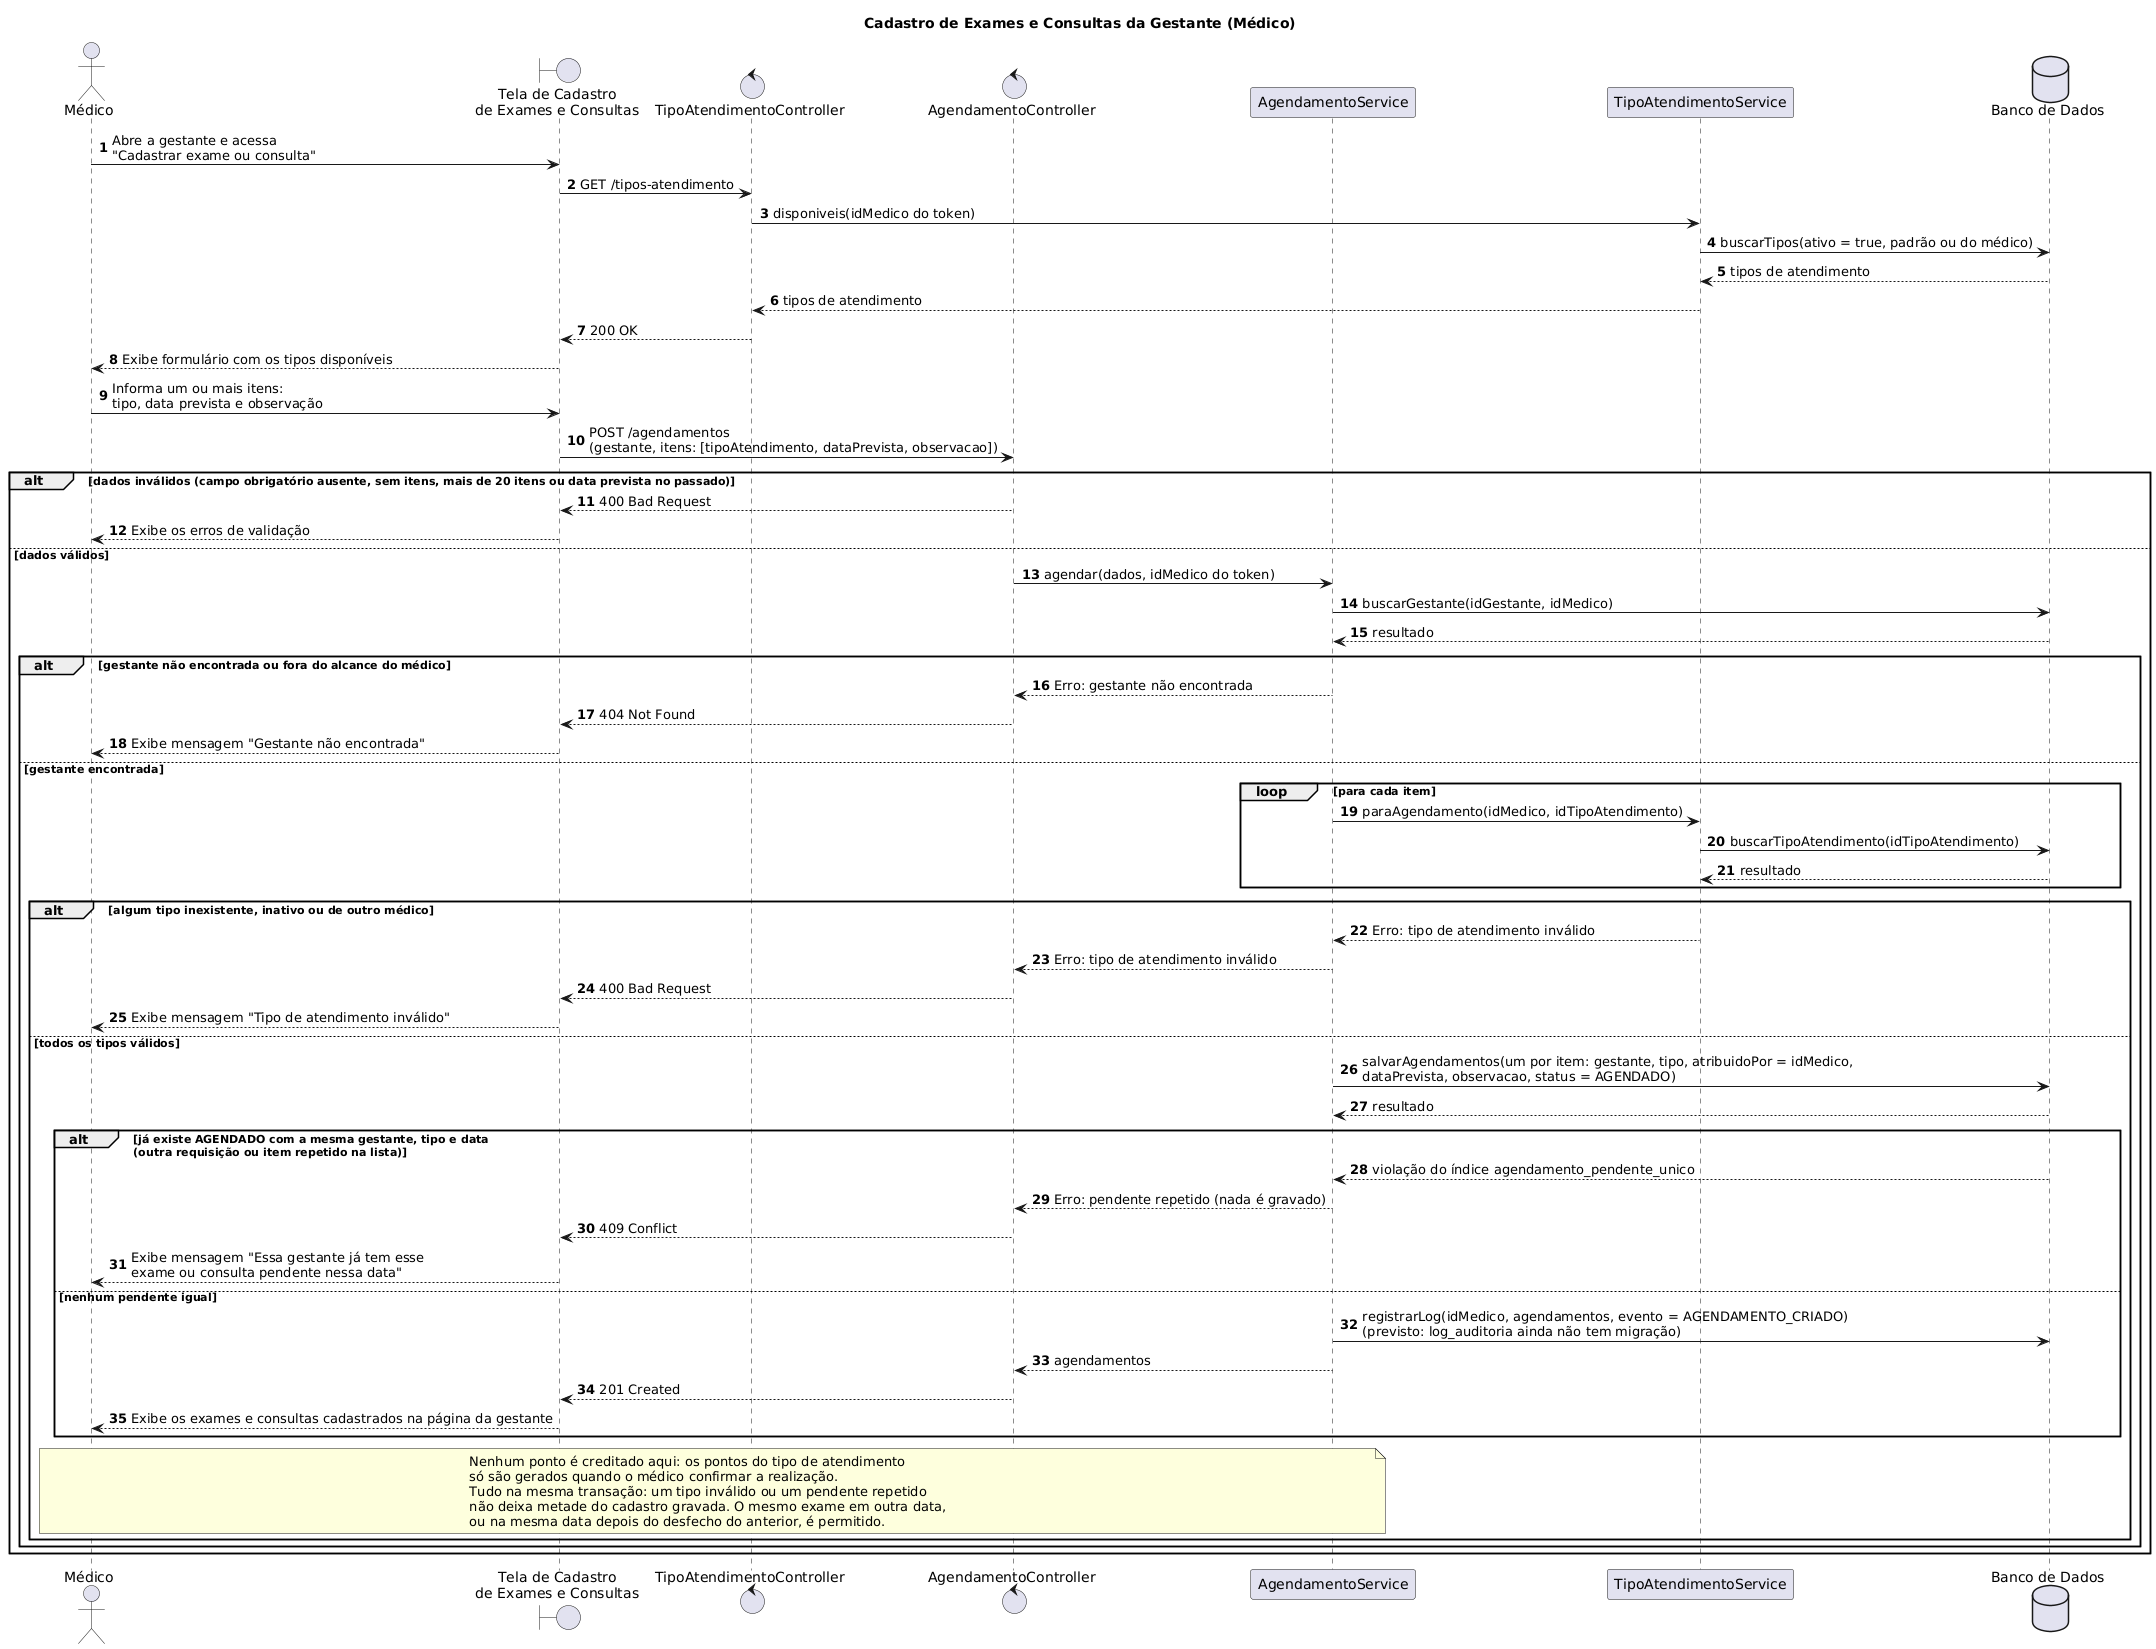

The diagram above was rendered by PlantUML. Its source (embedded in the PNG):
@startuml cadastro-exame-consulta
title Cadastro de Exames e Consultas da Gestante (Médico)
autonumber

actor "Médico" as Medico
boundary "Tela de Cadastro\nde Exames e Consultas" as Tela
control "TipoAtendimentoController" as TipoController
control "AgendamentoController" as Controller
participant "AgendamentoService" as Service
participant "TipoAtendimentoService" as Tipos
database "Banco de Dados" as BD

Medico -> Tela : Abre a gestante e acessa\n"Cadastrar exame ou consulta"
Tela -> TipoController : GET /tipos-atendimento
TipoController -> Tipos : disponiveis(idMedico do token)
Tipos -> BD : buscarTipos(ativo = true, padrão ou do médico)
BD --> Tipos : tipos de atendimento
Tipos --> TipoController : tipos de atendimento
TipoController --> Tela : 200 OK
Tela --> Medico : Exibe formulário com os tipos disponíveis

Medico -> Tela : Informa um ou mais itens:\ntipo, data prevista e observação
Tela -> Controller : POST /agendamentos\n(gestante, itens: [tipoAtendimento, dataPrevista, observacao])

alt dados inválidos (campo obrigatório ausente, sem itens, mais de 20 itens ou data prevista no passado)
    Controller --> Tela : 400 Bad Request
    Tela --> Medico : Exibe os erros de validação
else dados válidos
    Controller -> Service : agendar(dados, idMedico do token)
    Service -> BD : buscarGestante(idGestante, idMedico)
    BD --> Service : resultado

    alt gestante não encontrada ou fora do alcance do médico
        Service --> Controller : Erro: gestante não encontrada
        Controller --> Tela : 404 Not Found
        Tela --> Medico : Exibe mensagem "Gestante não encontrada"
    else gestante encontrada
        loop para cada item
            Service -> Tipos : paraAgendamento(idMedico, idTipoAtendimento)
            Tipos -> BD : buscarTipoAtendimento(idTipoAtendimento)
            BD --> Tipos : resultado
        end

        alt algum tipo inexistente, inativo ou de outro médico
            Tipos --> Service : Erro: tipo de atendimento inválido
            Service --> Controller : Erro: tipo de atendimento inválido
            Controller --> Tela : 400 Bad Request
            Tela --> Medico : Exibe mensagem "Tipo de atendimento inválido"
        else todos os tipos válidos
            Service -> BD : salvarAgendamentos(um por item: gestante, tipo, atribuidoPor = idMedico,\ndataPrevista, observacao, status = AGENDADO)
            BD --> Service : resultado

            alt já existe AGENDADO com a mesma gestante, tipo e data\n(outra requisição ou item repetido na lista)
                BD --> Service : violação do índice agendamento_pendente_unico
                Service --> Controller : Erro: pendente repetido (nada é gravado)
                Controller --> Tela : 409 Conflict
                Tela --> Medico : Exibe mensagem "Essa gestante já tem esse\nexame ou consulta pendente nessa data"
            else nenhum pendente igual
                Service -> BD : registrarLog(idMedico, agendamentos, evento = AGENDAMENTO_CRIADO)\n(previsto: log_auditoria ainda não tem migração)
                Service --> Controller : agendamentos
                Controller --> Tela : 201 Created
                Tela --> Medico : Exibe os exames e consultas cadastrados na página da gestante
            end
            note over Medico, Service
                Nenhum ponto é creditado aqui: os pontos do tipo de atendimento
                só são gerados quando o médico confirmar a realização.
                Tudo na mesma transação: um tipo inválido ou um pendente repetido
                não deixa metade do cadastro gravada. O mesmo exame em outra data,
                ou na mesma data depois do desfecho do anterior, é permitido.
            end note
        end
    end
end

@enduml